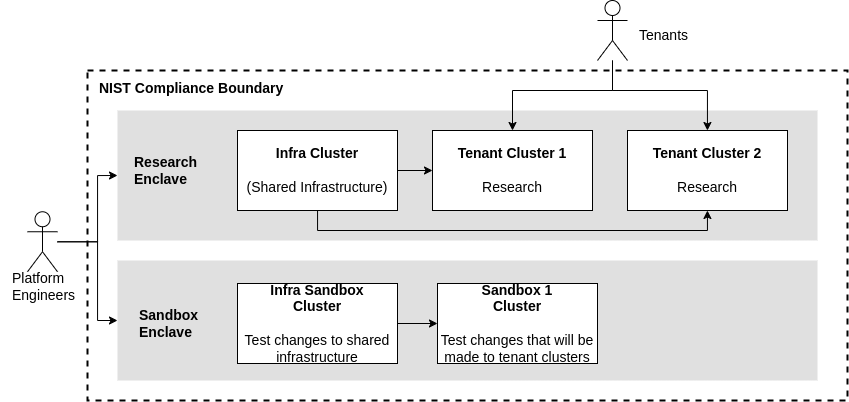

The diagram above was exported from draw.io. Its source (the exported page's mxGraphModel, read from the mxfile embedded in the PNG):
<mxGraphModel dx="1433" dy="968" grid="1" gridSize="10" guides="1" tooltips="1" connect="1" arrows="1" fold="1" page="1" pageScale="1" pageWidth="750" pageHeight="550" math="0" shadow="0">
  <root>
    <mxCell id="pz1sMLTercnv8MRmN4r9-0" />
    <mxCell id="pz1sMLTercnv8MRmN4r9-1" parent="pz1sMLTercnv8MRmN4r9-0" />
    <mxCell id="pz1sMLTercnv8MRmN4r9-2" value="" style="rounded=0;whiteSpace=wrap;html=1;strokeWidth=2;strokeColor=default;dashed=1;fillColor=none;fontSize=14;" vertex="1" parent="pz1sMLTercnv8MRmN4r9-1">
      <mxGeometry x="730" y="610" width="760" height="330" as="geometry" />
    </mxCell>
    <mxCell id="pz1sMLTercnv8MRmN4r9-8" value="&lt;font style=&quot;font-size: 14px;&quot;&gt;&lt;b style=&quot;&quot;&gt;NIST Compliance Boundary&lt;/b&gt;&lt;/font&gt;" style="text;html=1;align=left;verticalAlign=middle;whiteSpace=wrap;rounded=0;spacingLeft=10;fontSize=14;" vertex="1" parent="pz1sMLTercnv8MRmN4r9-1">
      <mxGeometry x="730" y="605" width="260" height="45" as="geometry" />
    </mxCell>
    <mxCell id="pz1sMLTercnv8MRmN4r9-10" value="" style="rounded=0;whiteSpace=wrap;html=1;strokeColor=none;fillColor=#e0e0e0;fontSize=14;horizontal=1;verticalAlign=middle;" vertex="1" parent="pz1sMLTercnv8MRmN4r9-1">
      <mxGeometry x="760" y="650" width="700" height="130" as="geometry" />
    </mxCell>
    <mxCell id="DS3meslHJWMRZuWOxKJf-8" style="edgeStyle=orthogonalEdgeStyle;rounded=0;orthogonalLoop=1;jettySize=auto;html=1;" edge="1" parent="pz1sMLTercnv8MRmN4r9-1" source="pz1sMLTercnv8MRmN4r9-20" target="pz1sMLTercnv8MRmN4r9-30">
      <mxGeometry relative="1" as="geometry">
        <Array as="points">
          <mxPoint x="1255" y="630" />
          <mxPoint x="1155" y="630" />
        </Array>
      </mxGeometry>
    </mxCell>
    <mxCell id="DS3meslHJWMRZuWOxKJf-9" style="edgeStyle=orthogonalEdgeStyle;rounded=0;orthogonalLoop=1;jettySize=auto;html=1;" edge="1" parent="pz1sMLTercnv8MRmN4r9-1" source="pz1sMLTercnv8MRmN4r9-20" target="DS3meslHJWMRZuWOxKJf-7">
      <mxGeometry relative="1" as="geometry">
        <Array as="points">
          <mxPoint x="1255" y="630" />
          <mxPoint x="1350" y="630" />
        </Array>
      </mxGeometry>
    </mxCell>
    <mxCell id="pz1sMLTercnv8MRmN4r9-20" value="" style="shape=umlActor;verticalLabelPosition=bottom;verticalAlign=top;html=1;outlineConnect=0;" vertex="1" parent="pz1sMLTercnv8MRmN4r9-1">
      <mxGeometry x="1240" y="540" width="30" height="60" as="geometry" />
    </mxCell>
    <mxCell id="pz1sMLTercnv8MRmN4r9-30" value="&lt;b&gt;Tenant Cluster 1&lt;/b&gt;&lt;br&gt;&lt;br&gt;Research" style="rounded=0;whiteSpace=wrap;html=1;fontSize=14;horizontal=1;verticalAlign=middle;" vertex="1" parent="pz1sMLTercnv8MRmN4r9-1">
      <mxGeometry x="1075" y="670" width="160" height="80" as="geometry" />
    </mxCell>
    <mxCell id="pz1sMLTercnv8MRmN4r9-39" value="Tenants" style="text;html=1;align=left;verticalAlign=middle;whiteSpace=wrap;rounded=0;spacingLeft=10;fontSize=14;" vertex="1" parent="pz1sMLTercnv8MRmN4r9-1">
      <mxGeometry x="1270" y="562.5" width="65" height="25" as="geometry" />
    </mxCell>
    <mxCell id="pz1sMLTercnv8MRmN4r9-50" value="&lt;span style=&quot;font-size: 14px;&quot;&gt;&lt;font style=&quot;font-size: 14px;&quot;&gt;&lt;b&gt;Research Enclave&lt;/b&gt;&lt;/font&gt;&lt;/span&gt;" style="text;html=1;align=left;verticalAlign=middle;whiteSpace=wrap;rounded=0;spacingLeft=10;fontSize=14;" vertex="1" parent="pz1sMLTercnv8MRmN4r9-1">
      <mxGeometry x="765" y="687.5" width="130" height="45" as="geometry" />
    </mxCell>
    <mxCell id="DS3meslHJWMRZuWOxKJf-20" style="edgeStyle=orthogonalEdgeStyle;rounded=0;orthogonalLoop=1;jettySize=auto;html=1;" edge="1" parent="pz1sMLTercnv8MRmN4r9-1" source="DS3meslHJWMRZuWOxKJf-3" target="pz1sMLTercnv8MRmN4r9-30">
      <mxGeometry relative="1" as="geometry" />
    </mxCell>
    <mxCell id="DS3meslHJWMRZuWOxKJf-21" style="edgeStyle=orthogonalEdgeStyle;rounded=0;orthogonalLoop=1;jettySize=auto;html=1;" edge="1" parent="pz1sMLTercnv8MRmN4r9-1" source="DS3meslHJWMRZuWOxKJf-3" target="DS3meslHJWMRZuWOxKJf-7">
      <mxGeometry relative="1" as="geometry">
        <Array as="points">
          <mxPoint x="960" y="770" />
          <mxPoint x="1350" y="770" />
        </Array>
      </mxGeometry>
    </mxCell>
    <mxCell id="DS3meslHJWMRZuWOxKJf-3" value="&lt;b&gt;Infra Cluster&lt;/b&gt;&lt;br&gt;&lt;br&gt;(Shared Infrastructure)" style="rounded=0;whiteSpace=wrap;html=1;fontSize=14;horizontal=1;verticalAlign=middle;" vertex="1" parent="pz1sMLTercnv8MRmN4r9-1">
      <mxGeometry x="880" y="670" width="160" height="80" as="geometry" />
    </mxCell>
    <mxCell id="DS3meslHJWMRZuWOxKJf-6" value="" style="rounded=0;whiteSpace=wrap;html=1;strokeColor=none;fillColor=#e0e0e0;fontSize=14;horizontal=1;verticalAlign=middle;" vertex="1" parent="pz1sMLTercnv8MRmN4r9-1">
      <mxGeometry x="760" y="800" width="700" height="120" as="geometry" />
    </mxCell>
    <mxCell id="DS3meslHJWMRZuWOxKJf-7" value="&lt;b&gt;Tenant Cluster 2&lt;/b&gt;&lt;br&gt;&lt;br&gt;Research" style="rounded=0;whiteSpace=wrap;html=1;fontSize=14;horizontal=1;verticalAlign=middle;" vertex="1" parent="pz1sMLTercnv8MRmN4r9-1">
      <mxGeometry x="1270" y="670" width="160" height="80" as="geometry" />
    </mxCell>
    <mxCell id="DS3meslHJWMRZuWOxKJf-23" style="edgeStyle=orthogonalEdgeStyle;rounded=0;orthogonalLoop=1;jettySize=auto;html=1;entryX=0;entryY=0.5;entryDx=0;entryDy=0;" edge="1" parent="pz1sMLTercnv8MRmN4r9-1" source="DS3meslHJWMRZuWOxKJf-10" target="pz1sMLTercnv8MRmN4r9-10">
      <mxGeometry relative="1" as="geometry">
        <Array as="points">
          <mxPoint x="740" y="781" />
          <mxPoint x="740" y="715" />
        </Array>
      </mxGeometry>
    </mxCell>
    <mxCell id="DS3meslHJWMRZuWOxKJf-24" style="edgeStyle=orthogonalEdgeStyle;rounded=0;orthogonalLoop=1;jettySize=auto;html=1;entryX=0;entryY=0.5;entryDx=0;entryDy=0;" edge="1" parent="pz1sMLTercnv8MRmN4r9-1" source="DS3meslHJWMRZuWOxKJf-10" target="DS3meslHJWMRZuWOxKJf-6">
      <mxGeometry relative="1" as="geometry">
        <Array as="points">
          <mxPoint x="740" y="781" />
          <mxPoint x="740" y="860" />
        </Array>
      </mxGeometry>
    </mxCell>
    <mxCell id="DS3meslHJWMRZuWOxKJf-10" value="" style="shape=umlActor;verticalLabelPosition=bottom;verticalAlign=top;html=1;outlineConnect=0;" vertex="1" parent="pz1sMLTercnv8MRmN4r9-1">
      <mxGeometry x="670" y="751.25" width="30" height="60" as="geometry" />
    </mxCell>
    <mxCell id="DS3meslHJWMRZuWOxKJf-11" value="Platform Engineers" style="text;html=1;align=left;verticalAlign=middle;whiteSpace=wrap;rounded=0;spacingLeft=10;fontSize=14;" vertex="1" parent="pz1sMLTercnv8MRmN4r9-1">
      <mxGeometry x="642.5" y="813" width="65" height="25" as="geometry" />
    </mxCell>
    <mxCell id="DS3meslHJWMRZuWOxKJf-19" style="edgeStyle=orthogonalEdgeStyle;rounded=0;orthogonalLoop=1;jettySize=auto;html=1;" edge="1" parent="pz1sMLTercnv8MRmN4r9-1" source="DS3meslHJWMRZuWOxKJf-14" target="DS3meslHJWMRZuWOxKJf-18">
      <mxGeometry relative="1" as="geometry" />
    </mxCell>
    <mxCell id="DS3meslHJWMRZuWOxKJf-14" value="&lt;b&gt;Infra Sandbox&lt;/b&gt;&lt;br&gt;&lt;b&gt;Cluster&lt;/b&gt;&lt;br&gt;&lt;br&gt;Test changes to shared infrastructure" style="rounded=0;whiteSpace=wrap;html=1;fontSize=14;horizontal=1;verticalAlign=middle;" vertex="1" parent="pz1sMLTercnv8MRmN4r9-1">
      <mxGeometry x="880" y="823" width="160" height="80" as="geometry" />
    </mxCell>
    <mxCell id="DS3meslHJWMRZuWOxKJf-15" value="&lt;span style=&quot;font-size: 14px;&quot;&gt;&lt;font style=&quot;font-size: 14px;&quot;&gt;&lt;b&gt;Sandbox&lt;br&gt;Enclave&lt;/b&gt;&lt;/font&gt;&lt;/span&gt;" style="text;html=1;align=left;verticalAlign=middle;whiteSpace=wrap;rounded=0;spacingLeft=10;fontSize=14;" vertex="1" parent="pz1sMLTercnv8MRmN4r9-1">
      <mxGeometry x="770" y="840.5" width="130" height="45" as="geometry" />
    </mxCell>
    <mxCell id="DS3meslHJWMRZuWOxKJf-18" value="&lt;b&gt;Sandbox 1&lt;/b&gt;&lt;br&gt;&lt;b&gt;Cluster&lt;/b&gt;&lt;br&gt;&lt;br&gt;Test changes that will be made to tenant clusters" style="rounded=0;whiteSpace=wrap;html=1;fontSize=14;horizontal=1;verticalAlign=middle;" vertex="1" parent="pz1sMLTercnv8MRmN4r9-1">
      <mxGeometry x="1080" y="823" width="160" height="80" as="geometry" />
    </mxCell>
  </root>
</mxGraphModel>